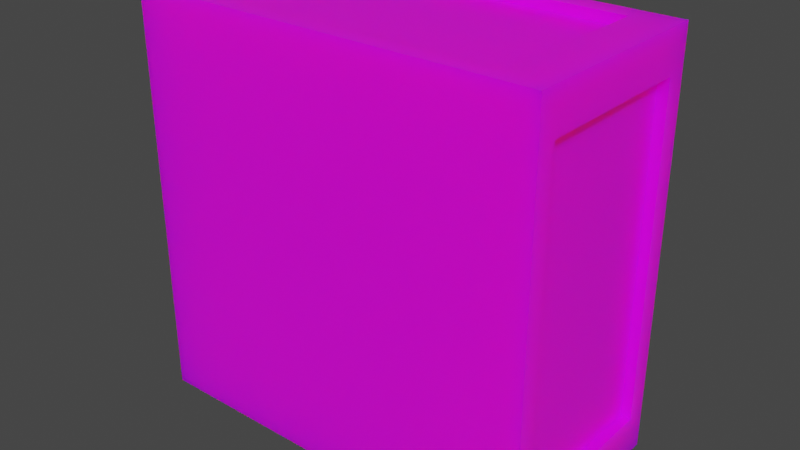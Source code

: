 # Source: box.blend  (saved by Blender 2.91.10; exported with 4.5.12 LTS)
import bpy
from mathutils import Matrix  # noqa: F401  (used for matrix-valued properties, if any)

bpy.ops.wm.read_factory_settings(use_empty=True)
scene = bpy.context.scene
scene.name = 'Scene'

# ---- collections
col_collection = bpy.data.collections.new('Collection'); scene.collection.children.link(col_collection)

# ---- images (referenced by path relative to the original .blend; pixels are not part of the script)
import os
ASSET_DIR = os.environ.get("B2B_ASSET_DIR", "")  # directory of the original .blend (textures are referenced by path, not embedded)
HERE = os.path.dirname(os.path.abspath(__file__))  # packed textures are extracted next to this script under _unpacked/

def load_image(name, relpath, width, height, colorspace="sRGB"):
    """Load a texture the original file referenced (path relative to the .blend, or extracted next to this script)."""
    p = next((c for c in (os.path.join(HERE, relpath), os.path.join(ASSET_DIR, relpath)) if relpath and os.path.exists(c)), "")
    if p:
        img = bpy.data.images.load(p, check_existing=True)
        img.name = name
    else:  # same state as the original file: an image datablock whose file is absent (Cycles renders it pink)
        img = bpy.data.images.new(name, width, height)
        img.source = "FILE"
        img.filepath = "//" + (relpath or name)
    img.colorspace_settings.name = colorspace
    return img
img_box_orange_png = load_image('box.orange.png', 'src/box.orange.png', 1024, 1024, 'sRGB')

# ---- materials (node trees are filled in below, after node groups)
mat_material = bpy.data.materials.new('Material')
mat_material.alpha_threshold = 0.0
mat_material.use_transparent_shadow = False
mat_material.preview_render_type = 'FLAT'
mat_material.line_color = (0.0, 0.0, 0.0, 1.0)

# ---- material node trees
mat_material.use_nodes = True; mat_material.node_tree.nodes.clear()
_N = mat_material.node_tree.nodes; _L = mat_material.node_tree.links
n0 = _N.new('ShaderNodeOutputMaterial'); n0.name = 'Material Output'; n0.location = (300, 300)
n1 = _N.new('ShaderNodeBsdfPrincipled'); n1.name = 'Principled BSDF'; n1.location = (10, 300)
n1.distribution = 'GGX'
n1.subsurface_method = 'BURLEY'
n1.inputs[2].default_value = 0.4
n1.inputs[3].default_value = 1.45
n1.inputs[8].default_value = 1.0
n1.inputs[27].default_value = (0.0, 0.0, 0.0, 1.0)
n1.inputs[28].default_value = 1.0
n2 = _N.new('ShaderNodeTexImage'); n2.name = 'Bildtexturen'; n2.location = (-280, 220)
n2.image = img_box_orange_png
n3 = _N.new('ShaderNodeTexImage'); n3.name = 'Bildtexturen.001'; n3.location = (-280, 280)
n3.image = img_box_orange_png
n4 = _N.new('ShaderNodeMix'); n4.name = 'Mix'; n4.location = (-160, 180)
n4.data_type = 'RGBA'
n4.inputs[6].default_value = (0.8, 0.8, 0.8, 1.0)
_L.new(n1.outputs[0], n0.inputs[0])
_L.new(n2.outputs[0], n4.inputs[7])
_L.new(n3.outputs[1], n4.inputs[0])
_L.new(n3.outputs[1], n1.inputs[10])
_L.new(n4.outputs[2], n1.inputs[0])
n0.is_active_output = True

# ---- world
world_world = bpy.data.worlds.new('World'); scene.world = world_world
world_world.use_nodes = True; world_world.node_tree.nodes.clear()
_N = world_world.node_tree.nodes; _L = world_world.node_tree.links
n0 = _N.new('ShaderNodeOutputWorld'); n0.name = 'World Output'; n0.location = (300, 300)
n1 = _N.new('ShaderNodeBackground'); n1.name = 'Background'; n1.location = (10, 300)
n1.inputs[0].default_value = (0.05088, 0.05088, 0.05088, 1.0)
_L.new(n1.outputs[0], n0.inputs[0])
n0.is_active_output = True
world_world.color = (0.05088, 0.05088, 0.05088)
world_world.use_sun_shadow = False
world_world.sun_shadow_jitter_overblur = 0.0

# ---- meshes
me_cube = bpy.data.meshes.new('Cube')
me_cube.from_pydata([(0.9, 1.0, 1.0), (0.9, 1.0, -1.0), (0.9, -1.0, 1.0), (0.9, -1.0, -1.0), (-1.1, 1.0, 1.0), (-1.1, 1.0, -1.0), (-1.1, -1.0, 1.0), (-1.1, -1.0, -1.0), (0.9, 1.0, 1.0), (0.9, -1.0, 1.0), (-1.1, 1.0, 1.0), (-1.1, -1.0, 1.0), (0.7, 0.8, 1.0), (0.7, -0.8, 1.0), (-0.9, 0.8, 1.0), (-0.9, -0.8, 1.0), (0.7, 0.8, 0.95), (0.7, -0.8, 0.95), (-0.9, 0.8, 0.95), (-0.9, -0.8, 0.95), (0.9, -0.8, 0.8), (0.7, 0.8, -1.0), (0.7, -0.8, -1.0), (-0.9, 0.8, -1.0), (-0.9, -0.8, -1.0), (-1.1, 0.8, -0.8), (-1.1, -0.8, -0.8), (-1.1, 0.8, 0.8), (-1.1, -0.8, 0.8), (-1.1, 0.8, -0.8), (-1.1, -0.8, -0.8), (-1.1, 0.8, 0.8), (-1.1, -0.8, 0.8), (-1.05, 0.8, -0.8), (-1.05, -0.8, -0.8), (-1.05, 0.8, 0.8), (-1.05, -0.8, 0.8), (0.7, 0.8, -1.0), (0.7, -0.8, -1.0), (-0.9, 0.8, -1.0), (-0.9, -0.8, -1.0), (0.7, 0.8, -0.95), (0.7, -0.8, -0.95), (-0.9, 0.8, -0.95), (-0.9, -0.8, -0.95), (0.9, -0.8, -0.8), (0.9, 1.0, -1.0), (-1.1, 1.0, -1.0), (0.9, 1.0, 1.0), (-1.1, 1.0, 1.0), (0.8, 1.0, -0.9), (-1.0, 1.0, -0.9), (0.8, 1.0, 0.9), (-1.0, 1.0, 0.9), (0.62, 1.0, -0.72), (-0.82, 1.0, -0.72), (0.62, 1.0, 0.72), (-0.82, 1.0, 0.72), (-1.0, 0.9, 0.9), (0.8, 0.9, 0.9), (0.8, 0.9, -0.9), (-1.0, 0.9, -0.9), (-0.82, 0.9, 0.72), (0.62, 0.9, 0.72), (0.62, 0.9, -0.72), (-0.82, 0.9, -0.72), (0.9, 0.8, -0.8), (0.9, 0.8, 0.8), (0.85, -0.8, 0.8), (0.85, -0.8, -0.8), (0.85, 0.8, -0.8), (0.85, 0.8, 0.8)], [], [(6, 2, 9, 11), (3, 2, 6, 7), (7, 11, 32, 30), (3, 7, 24, 22), (5, 10, 49, 47), (8, 10, 14, 12), (4, 6, 11, 10), (2, 0, 8, 9), (0, 4, 10, 8), (12, 14, 18, 16), (9, 8, 12, 13), (10, 11, 15, 14), (11, 9, 13, 15), (16, 18, 19, 17), (13, 12, 16, 17), (14, 15, 19, 18), (15, 13, 17, 19), (22, 24, 40, 38), (7, 5, 23, 24), (1, 3, 22, 21), (5, 1, 21, 23), (11, 10, 27, 28), (5, 7, 26, 25), (27, 25, 29, 31), (30, 32, 36, 34), (28, 27, 31, 32), (26, 28, 32, 30), (25, 26, 30, 29), (33, 34, 36, 35), (29, 30, 34, 33), (31, 29, 33, 35), (32, 31, 35, 36), (37, 38, 42, 41), (24, 23, 39, 40), (21, 22, 38, 37), (23, 21, 37, 39), (43, 41, 42, 44), (39, 37, 41, 43), (38, 40, 44, 42), (40, 39, 43, 44), (10, 5, 29, 31), (47, 49, 53, 51), (1, 5, 47, 46), (8, 1, 46, 48), (10, 8, 48, 49), (55, 54, 64, 65), (46, 47, 51, 50), (48, 46, 50, 52), (49, 48, 52, 53), (56, 54, 55, 57), (53, 52, 59, 58), (54, 56, 63, 64), (51, 53, 58, 61), (61, 58, 62, 65), (58, 59, 63, 62), (59, 60, 64, 63), (60, 61, 65, 64), (52, 50, 60, 59), (50, 51, 61, 60), (57, 55, 65, 62), (56, 57, 62, 63), (3, 46, 66, 45), (67, 20, 68, 71), (46, 48, 67, 66), (48, 9, 20, 67), (9, 3, 45, 20), (68, 69, 70, 71), (66, 67, 71, 70), (20, 45, 69, 68), (45, 66, 70, 69)])
_uv = me_cube.uv_layers.new(name='UVMap')
_uv.uv.foreach_set('vector', [0.2677, 0.2217, 0.4891, 0.2332, 0.4853, 0.2378, 0.2729, 0.2259, 0.5007, 0.01185, 0.4891, 0.2332, 0.2677, 0.2217, 0.2793, 0.0002914, 0.2438, 0.4421, 0.2438, 0.664, 0.2216, 0.6418, 0.2216, 0.4643, 0.2672, 0.4389, 0.05122, 0.4415, 0.07078, 0.4219, 0.2468, 0.4189, 0.03804, 0.2251, 0.02107, 0.0002914, 0.02534, 0.0044, 0.04157, 0.2213, 0.6921, 0.7707, 0.6921, 0.9926, 0.6699, 0.9705, 0.6699, 0.7929, 0.2793, 0.4454, 0.2677, 0.2217, 0.2729, 0.2259, 0.2832, 0.4408, 0.4891, 0.2332, 0.5007, 0.457, 0.4956, 0.4527, 0.4853, 0.2378, 0.5007, 0.457, 0.2793, 0.4454, 0.2832, 0.4408, 0.4956, 0.4527, 0.5022, 0.6897, 0.5612, 0.5222, 0.5665, 0.5241, 0.5074, 0.6915, 0.4701, 0.7707, 0.6921, 0.7707, 0.6699, 0.7929, 0.4923, 0.7929, 0.6921, 0.9926, 0.4701, 0.9926, 0.4923, 0.9705, 0.6699, 0.9705, 0.4701, 0.9926, 0.4701, 0.7707, 0.4923, 0.7929, 0.4923, 0.9705, 0.8152, 0.005329, 0.9927, 0.005329, 0.9927, 0.1829, 0.8152, 0.1829, 0.6794, 0.1873, 0.7384, 0.0198, 0.7437, 0.02165, 0.6846, 0.1891, 0.5612, 0.5222, 0.6203, 0.3547, 0.6255, 0.3566, 0.5665, 0.5241, 0.6203, 0.3547, 0.6794, 0.1873, 0.6846, 0.1891, 0.6255, 0.3566, 0.2468, 0.4189, 0.07078, 0.4219, 0.07332, 0.4182, 0.2429, 0.4162, 0.05122, 0.4415, 0.03804, 0.2251, 0.05838, 0.2451, 0.07078, 0.4219, 0.254, 0.2225, 0.2672, 0.4389, 0.2468, 0.4189, 0.2344, 0.242, 0.03804, 0.2251, 0.254, 0.2225, 0.2344, 0.242, 0.05838, 0.2451, 0.221, 0.6837, 0.0002914, 0.6653, 0.02421, 0.645, 0.2008, 0.6598, 0.0002914, 0.4421, 0.221, 0.4605, 0.1971, 0.4807, 0.02052, 0.466, 0.02421, 0.645, 0.02052, 0.466, 0.02451, 0.4695, 0.02739, 0.6415, 0.4906, 0.6856, 0.5497, 0.5181, 0.5549, 0.52, 0.4958, 0.6874, 0.2008, 0.6598, 0.02421, 0.645, 0.02739, 0.6415, 0.1968, 0.6562, 0.1971, 0.4807, 0.2008, 0.6598, 0.1968, 0.6562, 0.1939, 0.4843, 0.02052, 0.466, 0.1971, 0.4807, 0.1939, 0.4843, 0.02451, 0.4695, 0.8141, 0.1899, 0.9916, 0.1899, 0.9916, 0.3674, 0.8141, 0.3674, 0.6678, 0.1832, 0.7269, 0.01572, 0.7321, 0.01757, 0.673, 0.185, 0.6087, 0.3507, 0.6678, 0.1832, 0.673, 0.185, 0.614, 0.3525, 0.5497, 0.5181, 0.6087, 0.3507, 0.614, 0.3525, 0.5549, 0.52, 0.6029, 0.3486, 0.662, 0.1812, 0.6672, 0.183, 0.6082, 0.3505, 0.07078, 0.4219, 0.05838, 0.2451, 0.06233, 0.2478, 0.07332, 0.4182, 0.2344, 0.242, 0.2468, 0.4189, 0.2429, 0.4162, 0.2319, 0.2458, 0.05838, 0.2451, 0.2344, 0.242, 0.2319, 0.2458, 0.06233, 0.2478, 0.8128, 0.3762, 0.9904, 0.3762, 0.9904, 0.5538, 0.8128, 0.5538, 0.5439, 0.5161, 0.6029, 0.3486, 0.6082, 0.3505, 0.5491, 0.5179, 0.662, 0.1812, 0.7211, 0.01368, 0.7263, 0.01553, 0.6672, 0.183, 0.4848, 0.6835, 0.5439, 0.5161, 0.5491, 0.5179, 0.4901, 0.6854, 0.02107, 0.0002914, 0.03804, 0.2251, 0.01387, 0.2043, 0.0002914, 0.02447, 0.04608, 0.2165, 0.02534, 0.0044, 0.03883, 0.01836, 0.05747, 0.2052, 0.254, 0.2225, 0.03804, 0.2251, 0.04157, 0.2213, 0.2494, 0.2186, 0.2672, 0.0003322, 0.254, 0.2225, 0.2494, 0.2186, 0.2628, 0.005622, 0.02107, 0.0002914, 0.2672, 0.0003322, 0.2628, 0.005622, 0.02534, 0.0044, 0.6037, 0.3112, 0.6569, 0.1605, 0.6674, 0.1642, 0.6142, 0.3149, 0.2451, 0.2149, 0.04608, 0.2165, 0.05747, 0.2052, 0.2347, 0.2028, 0.2628, 0.005622, 0.2451, 0.2149, 0.2347, 0.2028, 0.2486, 0.01808, 0.02534, 0.0044, 0.2628, 0.005622, 0.2486, 0.01808, 0.03883, 0.01836, 0.01663, 0.9864, 0.01663, 0.8266, 0.1764, 0.8266, 0.1764, 0.9864, 0.6431, 0.198, 0.5766, 0.3864, 0.5662, 0.3827, 0.6326, 0.1943, 0.6569, 0.1605, 0.7101, 0.009799, 0.7205, 0.01349, 0.6674, 0.1642, 0.7095, 0.009605, 0.6431, 0.198, 0.6326, 0.1943, 0.699, 0.005913, 0.7904, 0.9469, 0.7904, 0.7471, 0.8104, 0.7671, 0.8104, 0.9269, 0.7904, 0.7471, 0.9901, 0.7471, 0.9702, 0.7671, 0.8104, 0.7671, 0.9901, 0.7471, 0.9901, 0.9469, 0.9702, 0.9269, 0.9702, 0.7671, 0.9901, 0.9469, 0.7904, 0.9469, 0.8104, 0.9269, 0.9702, 0.9269, 0.5766, 0.3864, 0.5102, 0.5748, 0.4997, 0.5711, 0.5662, 0.3827, 0.5102, 0.5748, 0.4437, 0.7632, 0.4333, 0.7595, 0.4997, 0.5711, 0.5506, 0.4619, 0.6037, 0.3112, 0.6142, 0.3149, 0.5611, 0.4656, 0.4974, 0.6127, 0.5506, 0.4619, 0.5611, 0.4656, 0.5079, 0.6163, 0.4696, 0.9926, 0.2476, 0.9926, 0.2698, 0.9705, 0.4474, 0.9705, 0.4964, 0.6876, 0.5554, 0.5202, 0.5607, 0.522, 0.5016, 0.6895, 0.2476, 0.9926, 0.2476, 0.7707, 0.2698, 0.7929, 0.2698, 0.9705, 0.2476, 0.7707, 0.4696, 0.7707, 0.4474, 0.7929, 0.2698, 0.7929, 0.4696, 0.7707, 0.4696, 0.9926, 0.4474, 0.9705, 0.4474, 0.7929, 0.9914, 0.5624, 0.9914, 0.7399, 0.8138, 0.7399, 0.8138, 0.5624, 0.6736, 0.1852, 0.7326, 0.01776, 0.7379, 0.01961, 0.6788, 0.1871, 0.5554, 0.5202, 0.6145, 0.3527, 0.6197, 0.3546, 0.5607, 0.522, 0.6145, 0.3527, 0.6736, 0.1852, 0.6788, 0.1871, 0.6197, 0.3546])
me_cube.materials.append(mat_material)
me_cube.use_remesh_preserve_volume = False
me_cube.use_remesh_preserve_attributes = False
me_cube.use_mirror_vertex_groups = False
me_cube.update()

# ---- objects
ob_cube = bpy.data.objects.new('Cube', me_cube)

# ---- transforms, parenting, visibility, modifiers, constraints
ob_cube.location = (0.0, 0.0, 0.0)
ob_cube.scale = (1.0, 0.5, 1.0)
ob_cube.lock_rotations_4d = False
ob_cube.empty_display_type = 'ARROWS'
ob_cube.lineart.crease_threshold = 0.0

# ---- collection membership
col_collection.objects.link(ob_cube)

# ---- scene / render settings (as saved in the file)
scene.frame_start = 1; scene.frame_end = 250; scene.frame_set(1)
scene.render.engine = 'BLENDER_EEVEE_NEXT'
scene.cycles.use_denoising = False
scene.cycles.samples = 128
scene.cycles.sampling_pattern = 'TABULATED_SOBOL'
scene.cycles.use_adaptive_sampling = False
scene.cycles.use_light_tree = False
scene.view_settings.view_transform = 'Filmic'
bpy.context.view_layer.update()

# ---- added for rendering (the .blend has no active camera and no usable light): camera, sun
cam_auto = bpy.data.cameras.new('AutoCamera')
cam_auto.lens = 50.0
cam_auto.sensor_width = 36.0
cam_auto.clip_end = 1000.0
ob_auto_camera = bpy.data.objects.new('AutoCamera', cam_auto)
scene.collection.objects.link(ob_auto_camera)
ob_auto_camera.location = (2.67567, -3.33081, 2.22054)
ob_auto_camera.rotation_euler = (1.09748, -7.21219e-08, 0.694738)
scene.camera = ob_auto_camera
light_auto_sun = bpy.data.lights.new('AutoSun', 'SUN')
light_auto_sun.energy = 3.0
light_auto_sun.angle = 0.0523599
ob_auto_sun = bpy.data.objects.new('AutoSun', light_auto_sun)
scene.collection.objects.link(ob_auto_sun)
ob_auto_sun.rotation_euler = (0.872665, 0.174533, 0.523599)
bpy.context.view_layer.update()
